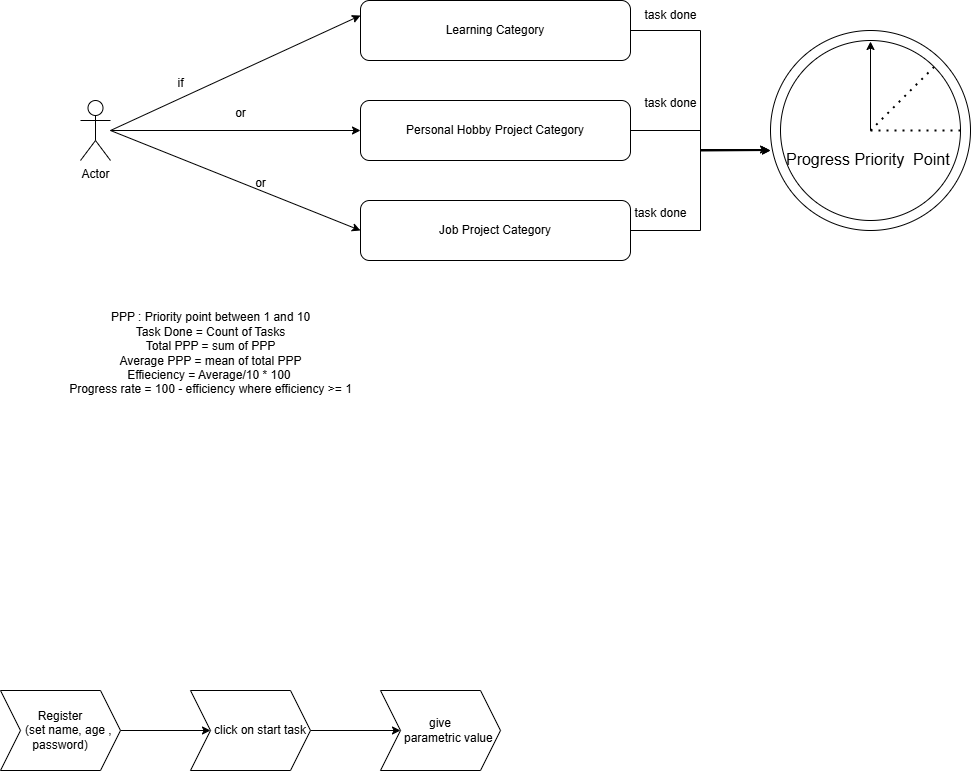

The diagram above was exported from draw.io. Its source (the exported page's mxGraphModel, read from the mxfile embedded in the PNG):
<mxGraphModel dx="880" dy="479" grid="1" gridSize="10" guides="1" tooltips="1" connect="1" arrows="1" fold="1" page="1" pageScale="1" pageWidth="850" pageHeight="1100" math="0" shadow="0">
  <root>
    <mxCell id="0" />
    <mxCell id="1" parent="0" />
    <mxCell id="XpanDWUdyVbDDGubJ95n-1" value="Actor" style="shape=umlActor;verticalLabelPosition=bottom;verticalAlign=top;html=1;outlineConnect=0;" vertex="1" parent="1">
      <mxGeometry x="100" y="130" width="30" height="60" as="geometry" />
    </mxCell>
    <mxCell id="XpanDWUdyVbDDGubJ95n-4" value="Learning Category" style="rounded=1;whiteSpace=wrap;html=1;" vertex="1" parent="1">
      <mxGeometry x="380" y="30" width="270" height="60" as="geometry" />
    </mxCell>
    <mxCell id="XpanDWUdyVbDDGubJ95n-21" style="edgeStyle=orthogonalEdgeStyle;rounded=0;orthogonalLoop=1;jettySize=auto;html=1;" edge="1" parent="1" source="XpanDWUdyVbDDGubJ95n-5">
      <mxGeometry relative="1" as="geometry">
        <mxPoint x="790" y="180" as="targetPoint" />
      </mxGeometry>
    </mxCell>
    <mxCell id="XpanDWUdyVbDDGubJ95n-5" value="Personal Hobby Project Category" style="rounded=1;whiteSpace=wrap;html=1;" vertex="1" parent="1">
      <mxGeometry x="380" y="130" width="270" height="60" as="geometry" />
    </mxCell>
    <mxCell id="XpanDWUdyVbDDGubJ95n-22" style="edgeStyle=orthogonalEdgeStyle;rounded=0;orthogonalLoop=1;jettySize=auto;html=1;" edge="1" parent="1" source="XpanDWUdyVbDDGubJ95n-6">
      <mxGeometry relative="1" as="geometry">
        <mxPoint x="790" y="180" as="targetPoint" />
        <Array as="points">
          <mxPoint x="720" y="260" />
          <mxPoint x="720" y="180" />
        </Array>
      </mxGeometry>
    </mxCell>
    <mxCell id="XpanDWUdyVbDDGubJ95n-6" value="Job Project Category" style="rounded=1;whiteSpace=wrap;html=1;" vertex="1" parent="1">
      <mxGeometry x="380" y="230" width="270" height="60" as="geometry" />
    </mxCell>
    <mxCell id="XpanDWUdyVbDDGubJ95n-7" value="" style="endArrow=classic;html=1;rounded=0;entryX=0;entryY=0.25;entryDx=0;entryDy=0;" edge="1" parent="1" target="XpanDWUdyVbDDGubJ95n-4">
      <mxGeometry width="50" height="50" relative="1" as="geometry">
        <mxPoint x="130" y="160" as="sourcePoint" />
        <mxPoint x="180" y="110" as="targetPoint" />
      </mxGeometry>
    </mxCell>
    <mxCell id="XpanDWUdyVbDDGubJ95n-8" value="" style="endArrow=classic;html=1;rounded=0;entryX=0;entryY=0.5;entryDx=0;entryDy=0;" edge="1" parent="1" target="XpanDWUdyVbDDGubJ95n-5">
      <mxGeometry width="50" height="50" relative="1" as="geometry">
        <mxPoint x="130" y="160" as="sourcePoint" />
        <mxPoint x="390" y="55" as="targetPoint" />
      </mxGeometry>
    </mxCell>
    <mxCell id="XpanDWUdyVbDDGubJ95n-9" value="" style="endArrow=classic;html=1;rounded=0;entryX=0;entryY=0.5;entryDx=0;entryDy=0;" edge="1" parent="1" target="XpanDWUdyVbDDGubJ95n-6">
      <mxGeometry width="50" height="50" relative="1" as="geometry">
        <mxPoint x="130" y="160" as="sourcePoint" />
        <mxPoint x="390" y="170" as="targetPoint" />
      </mxGeometry>
    </mxCell>
    <mxCell id="XpanDWUdyVbDDGubJ95n-11" value="" style="ellipse;whiteSpace=wrap;html=1;" vertex="1" parent="1">
      <mxGeometry x="790" y="60" width="200" height="200" as="geometry" />
    </mxCell>
    <mxCell id="XpanDWUdyVbDDGubJ95n-17" style="edgeStyle=orthogonalEdgeStyle;rounded=0;orthogonalLoop=1;jettySize=auto;html=1;" edge="1" parent="1">
      <mxGeometry relative="1" as="geometry">
        <mxPoint x="890" y="160" as="targetPoint" />
        <mxPoint x="890" y="170" as="sourcePoint" />
        <Array as="points">
          <mxPoint x="890" y="205" />
          <mxPoint x="891" y="205" />
        </Array>
      </mxGeometry>
    </mxCell>
    <mxCell id="XpanDWUdyVbDDGubJ95n-12" value="&lt;div&gt;&lt;font style=&quot;font-size: 16px;&quot;&gt;&lt;br&gt;&lt;/font&gt;&lt;/div&gt;&lt;font style=&quot;font-size: 16px;&quot;&gt;&lt;div&gt;&lt;font style=&quot;font-size: 16px;&quot;&gt;&lt;br&gt;&lt;/font&gt;&lt;/div&gt;&lt;div&gt;&lt;font style=&quot;font-size: 16px;&quot;&gt;&lt;br&gt;&lt;/font&gt;&lt;/div&gt;Progress Priority&amp;nbsp; Point&amp;nbsp;&lt;/font&gt;" style="ellipse;whiteSpace=wrap;html=1;" vertex="1" parent="1">
      <mxGeometry x="800" y="70" width="180" height="180" as="geometry" />
    </mxCell>
    <mxCell id="XpanDWUdyVbDDGubJ95n-13" value="" style="endArrow=classic;html=1;rounded=0;entryX=0.5;entryY=0;entryDx=0;entryDy=0;" edge="1" parent="1">
      <mxGeometry width="50" height="50" relative="1" as="geometry">
        <mxPoint x="890" y="160" as="sourcePoint" />
        <mxPoint x="890" y="71" as="targetPoint" />
        <Array as="points">
          <mxPoint x="890" y="160" />
        </Array>
      </mxGeometry>
    </mxCell>
    <mxCell id="XpanDWUdyVbDDGubJ95n-15" value="" style="endArrow=none;dashed=1;html=1;dashPattern=1 3;strokeWidth=2;rounded=0;entryX=1;entryY=0.5;entryDx=0;entryDy=0;" edge="1" parent="1" target="XpanDWUdyVbDDGubJ95n-12">
      <mxGeometry width="50" height="50" relative="1" as="geometry">
        <mxPoint x="890" y="160" as="sourcePoint" />
        <mxPoint x="660" y="150" as="targetPoint" />
      </mxGeometry>
    </mxCell>
    <mxCell id="XpanDWUdyVbDDGubJ95n-16" value="" style="endArrow=none;dashed=1;html=1;dashPattern=1 3;strokeWidth=2;rounded=0;entryX=1;entryY=0;entryDx=0;entryDy=0;" edge="1" parent="1" target="XpanDWUdyVbDDGubJ95n-12">
      <mxGeometry width="50" height="50" relative="1" as="geometry">
        <mxPoint x="890" y="160" as="sourcePoint" />
        <mxPoint x="990" y="170" as="targetPoint" />
      </mxGeometry>
    </mxCell>
    <mxCell id="XpanDWUdyVbDDGubJ95n-20" style="edgeStyle=orthogonalEdgeStyle;rounded=0;orthogonalLoop=1;jettySize=auto;html=1;entryX=-0.01;entryY=0.595;entryDx=0;entryDy=0;entryPerimeter=0;" edge="1" parent="1" source="XpanDWUdyVbDDGubJ95n-4" target="XpanDWUdyVbDDGubJ95n-11">
      <mxGeometry relative="1" as="geometry" />
    </mxCell>
    <mxCell id="XpanDWUdyVbDDGubJ95n-24" value="if" style="text;html=1;align=center;verticalAlign=middle;resizable=0;points=[];autosize=1;strokeColor=none;fillColor=none;" vertex="1" parent="1">
      <mxGeometry x="185" y="98" width="30" height="30" as="geometry" />
    </mxCell>
    <mxCell id="XpanDWUdyVbDDGubJ95n-25" value="or" style="text;html=1;align=center;verticalAlign=middle;resizable=0;points=[];autosize=1;strokeColor=none;fillColor=none;" vertex="1" parent="1">
      <mxGeometry x="245" y="128" width="30" height="30" as="geometry" />
    </mxCell>
    <mxCell id="XpanDWUdyVbDDGubJ95n-26" value="or" style="text;html=1;align=center;verticalAlign=middle;resizable=0;points=[];autosize=1;strokeColor=none;fillColor=none;" vertex="1" parent="1">
      <mxGeometry x="265" y="198" width="30" height="30" as="geometry" />
    </mxCell>
    <mxCell id="XpanDWUdyVbDDGubJ95n-27" value="task done" style="text;html=1;align=center;verticalAlign=middle;resizable=0;points=[];autosize=1;strokeColor=none;fillColor=none;" vertex="1" parent="1">
      <mxGeometry x="650" y="30" width="80" height="30" as="geometry" />
    </mxCell>
    <mxCell id="XpanDWUdyVbDDGubJ95n-28" value="task done" style="text;html=1;align=center;verticalAlign=middle;resizable=0;points=[];autosize=1;strokeColor=none;fillColor=none;" vertex="1" parent="1">
      <mxGeometry x="650" y="118" width="80" height="30" as="geometry" />
    </mxCell>
    <mxCell id="XpanDWUdyVbDDGubJ95n-29" value="task done" style="text;html=1;align=center;verticalAlign=middle;resizable=0;points=[];autosize=1;strokeColor=none;fillColor=none;" vertex="1" parent="1">
      <mxGeometry x="640" y="228" width="80" height="30" as="geometry" />
    </mxCell>
    <mxCell id="XpanDWUdyVbDDGubJ95n-30" value="PPP : Priority point between 1 and 10&lt;div&gt;Task Done = Count of Tasks&lt;/div&gt;&lt;div&gt;Total PPP = sum of PPP&lt;br&gt;Average PPP = mean of total PPP&lt;/div&gt;&lt;div&gt;Effieciency = Average/10 * 100&amp;nbsp;&lt;/div&gt;&lt;div&gt;Progress rate = 100 - efficiency where efficiency &amp;gt;= 1&lt;/div&gt;" style="text;html=1;align=center;verticalAlign=middle;resizable=0;points=[];autosize=1;strokeColor=none;fillColor=none;" vertex="1" parent="1">
      <mxGeometry x="75" y="333" width="310" height="100" as="geometry" />
    </mxCell>
    <mxCell id="XpanDWUdyVbDDGubJ95n-34" style="edgeStyle=orthogonalEdgeStyle;rounded=0;orthogonalLoop=1;jettySize=auto;html=1;" edge="1" parent="1" source="XpanDWUdyVbDDGubJ95n-31" target="XpanDWUdyVbDDGubJ95n-32">
      <mxGeometry relative="1" as="geometry" />
    </mxCell>
    <mxCell id="XpanDWUdyVbDDGubJ95n-31" value="Register&lt;br&gt;&amp;nbsp; &amp;nbsp; &amp;nbsp;(set name, age , password)" style="shape=step;perimeter=stepPerimeter;whiteSpace=wrap;html=1;fixedSize=1;" vertex="1" parent="1">
      <mxGeometry x="20" y="720" width="120" height="80" as="geometry" />
    </mxCell>
    <mxCell id="XpanDWUdyVbDDGubJ95n-35" style="edgeStyle=orthogonalEdgeStyle;rounded=0;orthogonalLoop=1;jettySize=auto;html=1;" edge="1" parent="1" source="XpanDWUdyVbDDGubJ95n-32" target="XpanDWUdyVbDDGubJ95n-33">
      <mxGeometry relative="1" as="geometry" />
    </mxCell>
    <mxCell id="XpanDWUdyVbDDGubJ95n-32" value="&amp;nbsp; &amp;nbsp; &amp;nbsp; click on start task" style="shape=step;perimeter=stepPerimeter;whiteSpace=wrap;html=1;fixedSize=1;" vertex="1" parent="1">
      <mxGeometry x="210" y="720" width="120" height="80" as="geometry" />
    </mxCell>
    <mxCell id="XpanDWUdyVbDDGubJ95n-33" value="give&lt;div&gt;&amp;nbsp; &amp;nbsp; &amp;nbsp;parametric value&lt;/div&gt;" style="shape=step;perimeter=stepPerimeter;whiteSpace=wrap;html=1;fixedSize=1;" vertex="1" parent="1">
      <mxGeometry x="400" y="720" width="120" height="80" as="geometry" />
    </mxCell>
  </root>
</mxGraphModel>